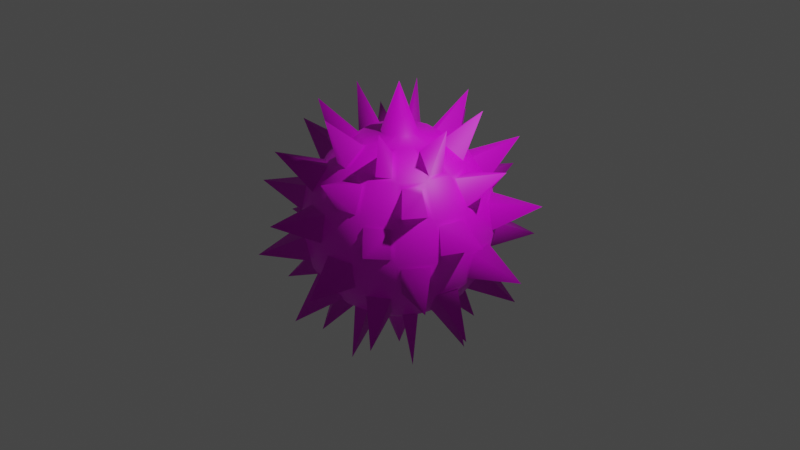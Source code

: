 # Source: SpikeBomb.blend  (saved by Blender 3.6.13; exported with 4.5.12 LTS)
import bpy
from mathutils import Matrix  # noqa: F401  (used for matrix-valued properties, if any)

bpy.ops.wm.read_factory_settings(use_empty=True)
scene = bpy.context.scene
scene.name = 'Scene'

# ---- collections
col_collection = bpy.data.collections.new('Collection'); scene.collection.children.link(col_collection)

# ---- images (referenced by path relative to the original .blend; pixels are not part of the script)
import os
ASSET_DIR = os.environ.get("B2B_ASSET_DIR", "")  # directory of the original .blend (textures are referenced by path, not embedded)
HERE = os.path.dirname(os.path.abspath(__file__))  # packed textures are extracted next to this script under _unpacked/

def load_image(name, relpath, width, height, colorspace="sRGB"):
    """Load a texture the original file referenced (path relative to the .blend, or extracted next to this script)."""
    p = next((c for c in (os.path.join(HERE, relpath), os.path.join(ASSET_DIR, relpath)) if relpath and os.path.exists(c)), "")
    if p:
        img = bpy.data.images.load(p, check_existing=True)
        img.name = name
    else:  # same state as the original file: an image datablock whose file is absent (Cycles renders it pink)
        img = bpy.data.images.new(name, width, height)
        img.source = "FILE"
        img.filepath = "//" + (relpath or name)
    img.colorspace_settings.name = colorspace
    return img
img_ao = load_image('AO', 'SpikeBomb_AO.png', 1024, 1024, 'sRGB')
img_spikebomb_texture_png = load_image('SpikeBomb_Texture.png', 'SpikeBomb_Texture.png', 1024, 1024, 'sRGB')

# ---- materials (node trees are filled in below, after node groups)
mat_material_001 = bpy.data.materials.new('Material.001')

# ---- material node trees
mat_material_001.use_nodes = True; mat_material_001.node_tree.nodes.clear()
_N = mat_material_001.node_tree.nodes; _L = mat_material_001.node_tree.links
n0 = _N.new('ShaderNodeBsdfPrincipled'); n0.name = 'Principled BSDF'; n0.location = (10, 300)
n0.distribution = 'GGX'
n0.subsurface_method = 'RANDOM_WALK_SKIN'
n0.inputs[3].default_value = 1.45
n0.inputs[27].default_value = (0.0, 0.0, 0.0, 1.0)
n0.inputs[28].default_value = 1.0
n1 = _N.new('ShaderNodeOutputMaterial'); n1.name = 'Material Output'; n1.location = (300, 300)
n2 = _N.new('ShaderNodeTexImage'); n2.name = 'Image Texture'; n2.location = (-679, 531)
n2.image = img_ao
n3 = _N.new('ShaderNodeTexImage'); n3.name = 'Image Texture.001'; n3.location = (-506, 149)
n3.image = img_spikebomb_texture_png
_L.new(n0.outputs[0], n1.inputs[0])
_L.new(n3.outputs[0], n0.inputs[0])
n1.is_active_output = True

# ---- world
world_world = bpy.data.worlds.new('World'); scene.world = world_world
world_world.use_nodes = True; world_world.node_tree.nodes.clear()
_N = world_world.node_tree.nodes; _L = world_world.node_tree.links
n0 = _N.new('ShaderNodeOutputWorld'); n0.name = 'World Output'; n0.location = (300, 300)
n1 = _N.new('ShaderNodeBackground'); n1.name = 'Background'; n1.location = (10, 300)
n1.inputs[0].default_value = (0.05088, 0.05088, 0.05088, 1.0)
_L.new(n1.outputs[0], n0.inputs[0])
n0.is_active_output = True
world_world.color = (0.05088, 0.05088, 0.05088)
world_world.use_sun_shadow = False
world_world.sun_shadow_jitter_overblur = 0.0

# ---- cameras
cam_camera = bpy.data.cameras.new('Camera')
cam_camera.clip_end = 100.0
cam_camera.ortho_scale = 7.314

# ---- lights
light_light = bpy.data.lights.new('Light', 'POINT')
light_light.transmission_factor = 0.0
light_light.energy = 1000.0
light_light.shadow_soft_size = 0.1
light_light.shadow_maximum_resolution = 0.006
light_light.use_absolute_resolution = True

# ---- meshes
me_sphere = bpy.data.meshes.new('Sphere')
me_sphere.from_pydata([(0.3285, 0.2583, 0.8957), (0.7998, 0.3847, -0.4245), (0.4149, 0.0497, -0.8957), (0.1129, -0.4024, -0.8957), (0.04907, -0.9805, -0.04907), (0.0497, -0.6551, -0.7353), (-0.6889, -0.232, 0.6653), (-0.9246, -0.3299, -0.04907), (-0.7998, -0.3847, -0.4245), (-0.5917, 0.6615, -0.4245), (0.07009, 0.1692, 0.9651), (0.0, 0.9239, 0.3827), (0.0, 1.0, 0.0), (0.0, 0.9239, -0.3827), (-0.04907, 0.9239, -0.3336), (0.07009, 0.1692, -0.9651), (0.2706, 0.6533, 0.7071), (0.3536, 0.8536, 0.3827), (0.3847, 0.7998, 0.4245), (0.3827, 0.9239, 0.0), (0.3536, 0.8536, -0.3827), (0.2706, 0.6533, -0.7071), (0.1295, 0.1295, 0.9651), (0.1295, 0.1295, -0.9651), (0.5, 0.5, 0.7071), (0.6533, 0.6533, 0.3827), (0.7071, 0.7071, 0.0), (0.6533, 0.6533, -0.3827), (0.5, 0.5, -0.7071), (0.1692, 0.07009, 0.9651), (0.1692, 0.07009, -0.9651), (0.6533, 0.2706, 0.7071), (0.8536, 0.3536, 0.3827), (0.9239, 0.3827, 0.0), (0.8536, 0.3536, -0.3827), (0.6533, 0.2706, -0.7071), (0.1831, -2.46e-08, 0.9651), (0.1831, -2.46e-08, -0.9651), (0.7071, -8.941e-08, 0.7071), (0.9239, -1.192e-07, 0.3827), (1.0, -1.49e-07, 0.0), (0.9239, -1.192e-07, -0.3827), (0.9239, 0.04907, -0.3336), (0.7071, -8.941e-08, -0.7071), (0.7252, -0.04933, -0.6653), (0.1692, -0.07009, 0.9651), (0.1692, -0.07009, -0.9651), (0.6533, -0.2706, 0.7071), (0.8536, -0.3536, 0.3827), (0.9239, -0.3827, 0.0), (0.8536, -0.3536, -0.3827), (0.6533, -0.2706, -0.7071), (0.1295, -0.1295, 0.9651), (0.1295, -0.1295, -0.9651), (0.5, -0.5, 0.7071), (0.6533, -0.6533, 0.3827), (0.7071, -0.7071, 0.0), (0.6533, -0.6533, -0.3827), (0.5, -0.5, -0.7071), (0.07009, -0.1692, 0.9651), (0.07009, -0.1692, -0.9651), (0.2706, -0.6533, 0.7071), (0.3536, -0.8536, 0.3827), (0.3827, -0.9239, 0.0), (0.3536, -0.8536, -0.3827), (0.2706, -0.6533, -0.7071), (-5.734e-08, -0.1831, 0.9651), (-5.734e-08, -0.1831, -0.9651), (-2.235e-07, -0.7071, 0.7071), (-2.384e-07, -0.9239, 0.3827), (-3.576e-07, -1.0, 0.0), (-2.384e-07, -0.9239, -0.3827), (-2.235e-07, -0.7071, -0.7071), (-0.1464, -0.3536, 0.9239), (-0.07009, -0.1692, -0.9651), (-0.2706, -0.6533, 0.7071), (-0.3536, -0.8536, 0.3827), (-0.3827, -0.9239, 0.0), (-0.3536, -0.8536, -0.3827), (-0.2706, -0.6533, -0.7071), (-0.1295, -0.1295, 0.9651), (-0.1295, -0.1295, -0.9651), (-0.5, -0.5, 0.7071), (-0.6533, -0.6533, 0.3827), (-0.7071, -0.7071, 0.0), (-0.728, -0.6586, 0.04907), (-0.6533, -0.6533, -0.3827), (-0.5, -0.5, -0.7071), (-0.1692, -0.07009, 0.9651), (-0.1692, -0.07009, -0.9651), (-0.6533, -0.2706, 0.7071), (-0.8536, -0.3536, 0.3827), (-0.9239, -0.3827, 0.0), (-0.8536, -0.3536, -0.3827), (-0.6533, -0.2706, -0.7071), (-0.1831, 9.684e-08, 0.9651), (-0.1831, 9.684e-08, -0.9651), (-0.7071, 3.278e-07, 0.7071), (-0.9239, 3.576e-07, 0.3827), (-1.0, 5.066e-07, 0.0), (-0.9239, 3.576e-07, -0.3827), (-0.7071, 3.278e-07, -0.7071), (-0.1692, 0.07009, 0.9651), (-0.1692, 0.07009, -0.9651), (-0.6533, 0.2706, 0.7071), (-0.8536, 0.3536, 0.3827), (-0.9239, 0.3827, 0.0), (-0.8536, 0.3536, -0.3827), (-0.6533, 0.2706, -0.7071), (-0.1295, 0.1295, 0.9651), (-0.1295, 0.1295, -0.9651), (-0.5, 0.5, 0.7071), (-0.6533, 0.6533, 0.3827), (-0.7071, 0.7071, 0.0), (-0.6533, 0.6533, -0.3827), (-0.5, 0.5, -0.7071), (-0.4779, 0.5477, -0.6653), (-0.07009, 0.1692, 0.9651), (-0.07009, 0.1692, -0.9651), (-0.2706, 0.6533, 0.7071), (-0.3536, 0.8536, 0.3827), (-0.3827, 0.9239, 0.0), (-0.3536, 0.8536, -0.3827), (-0.2706, 0.6533, -0.7071), (1.487e-07, 0.1831, 0.9651), (-2.629e-08, 0.1831, -0.9651), (4.47e-07, 0.7071, 0.7071), (0.0497, 0.6551, 0.7353), (4.47e-07, 0.7071, -0.7071), (0.6242, -0.2048, 0.7353), (0.2583, -0.3285, 0.8957), (-0.3082, -0.8723, 0.3336), (-0.8723, -0.3082, -0.3336), (-0.6512, -0.3231, -0.6653), (-0.6551, 0.0497, 0.7353), (-0.6551, -0.0497, -0.7353), (-0.7998, 0.3847, 0.4245), (-0.6615, 0.5917, 0.4245), (-0.1129, 0.4024, -0.8957), (0.232, 0.6889, -0.6653), (0.4984, 0.4281, 0.7353), (0.6186, 0.688, -0.3336), (0.8723, 0.3082, -0.3336), (0.8861, 0.04933, 0.4245), (0.3643, -0.2047, -0.8957), (0.688, -0.6186, -0.3336), (0.4984, -0.4281, -0.7353), (-0.04933, -0.8861, -0.4245), (-0.6615, -0.5917, -0.4245), (-0.4149, -0.0497, -0.8957), (-0.4024, 0.1129, 0.8957), (-0.6242, 0.2048, 0.7353), (-0.8723, 0.3082, 0.3336), (-0.8348, 0.3989, -0.3336), (-0.8375, 0.2935, -0.4245), (-0.6586, 0.728, 0.04907), (-0.3231, 0.6512, -0.6653), (-0.0497, 0.6551, -0.7353), (0.2047, 0.3643, -0.8957), (0.04933, 0.8861, -0.4245), (0.728, 0.6586, 0.04907), (0.6512, 0.3231, -0.6653), (0.4024, 0.1129, -0.8957), (0.4149, -0.0497, 0.8957), (0.9805, 0.04907, -0.04907), (0.4281, -0.4984, 0.7353), (0.0497, -0.4149, -0.8957), (-0.3299, -0.9246, 0.04907), (-0.5917, -0.6615, 0.4245), (-0.688, -0.6186, 0.3336), (-0.5862, -0.2966, 0.7353), (-0.8375, -0.2935, 0.4245), (-0.8348, -0.3989, 0.3336), (-0.8871, -0.4206, 0.04907), (-0.6889, 0.232, -0.6653), (-0.6186, 0.688, 0.3336), (-0.3989, 0.8348, 0.3336), (-0.3847, 0.7998, -0.4245), (0.04907, 0.9805, 0.04907), (0.4779, 0.5477, 0.6653), (0.4024, -0.1129, 0.8957), (0.3082, -0.8723, -0.3336), (0.2048, -0.6242, -0.7353), (-0.04908, -0.9805, 0.04907), (0.04907, -0.9239, -0.3336), (-0.9239, 0.04908, 0.3336), (-0.9805, -0.04907, -0.04907), (-0.8861, 0.04933, -0.4245), (-0.6512, 0.3231, 0.6653), (-0.688, 0.6186, -0.3336), (-0.2048, 0.6242, -0.7353), (0.1129, 0.4024, 0.8957), (0.2048, 0.6242, 0.7353), (0.3231, 0.6512, 0.6653), (0.3082, 0.8723, 0.3336), (0.2966, 0.5862, -0.7353), (0.8723, -0.3082, 0.3336), (0.8375, -0.2935, -0.4245), (0.5917, -0.6615, -0.4245), (0.4779, -0.5477, -0.6653), (0.04933, -0.8861, 0.4245), (-0.2935, -0.8375, -0.4245), (-0.8871, 0.4206, -0.04907), (-0.3299, 0.9246, -0.04907), (0.0497, 0.4149, 0.8957), (0.04907, 0.9239, 0.3336), (0.5862, 0.2966, 0.7353), (0.8348, 0.3989, 0.3336), (0.6551, -0.0497, 0.7353), (0.8348, -0.3989, -0.3336), (0.5862, -0.2966, -0.7353), (0.6586, -0.728, 0.04907), (0.232, -0.6889, 0.6653), (0.3299, -0.9246, -0.04907), (-0.3231, -0.6512, 0.6653), (-0.4984, -0.4281, 0.7353), (-0.6586, -0.728, -0.04907), (-0.6186, -0.688, -0.3336), (-0.5862, 0.2966, -0.7353), (-0.4281, 0.4984, 0.7353), (-0.2966, 0.5862, 0.7353), (-0.04933, 0.7252, 0.6653), (0.3989, 0.8348, -0.3336), (0.5477, 0.4779, -0.6653), (0.3643, 0.2047, 0.8957), (0.7252, 0.04933, 0.6653), (0.9239, -0.04907, 0.3336), (0.8871, -0.4206, -0.04907), (0.728, -0.6586, -0.04907), (0.2047, -0.3643, 0.8957), (0.3989, -0.8348, 0.3336), (0.3231, -0.6512, -0.6653), (0.04933, -0.7252, 0.6653), (-0.3285, -0.2583, 0.8957), (-0.4984, 0.4281, -0.7353), (-0.2047, 0.3643, 0.8957), (-0.232, 0.6889, 0.6653), (-0.04907, 0.9805, -0.04907), (0.2935, 0.8375, -0.4245), (0.6615, 0.5917, -0.4245), (0.6889, 0.232, 0.6653), (0.9246, 0.3299, -0.04907), (0.9805, -0.04907, 0.04907), (0.6512, -0.3231, 0.6653), (0.5477, -0.4779, 0.6653), (0.6186, -0.688, 0.3336), (0.2966, -0.5862, 0.7353), (-0.0497, -0.4149, 0.8957), (-0.1129, -0.4024, 0.8957), (-0.3847, -0.7998, 0.4245), (-0.4206, -0.8871, -0.04907), (-0.2966, -0.5862, -0.7353), (-0.5477, -0.4779, -0.6653), (-0.2583, -0.3285, -0.8957), (-0.9239, -0.04907, -0.3336), (-0.3643, 0.2047, -0.8957), (-0.2935, 0.8375, 0.4245), (0.3299, 0.9246, 0.04907), (0.5917, 0.6615, 0.4245), (0.6586, 0.728, -0.04907), (0.2583, 0.3285, -0.8957), (0.8871, 0.4206, 0.04907), (0.6242, 0.2048, -0.7353), (0.6551, 0.0497, -0.7353), (0.6889, -0.232, -0.6653), (0.3285, -0.2583, -0.8957), (0.4206, -0.8871, 0.04907), (0.3847, -0.7998, -0.4245), (-0.04908, -0.9239, 0.3336), (-0.2048, -0.6242, 0.7353), (-0.232, -0.6889, -0.6653), (-0.3643, -0.2047, 0.8957), (-0.6242, -0.2048, -0.7353), (-0.4149, 0.0497, 0.8957), (-0.7252, -0.04933, 0.6653), (-0.9246, 0.3299, 0.04907), (-0.5477, 0.4779, 0.6653), (-0.4206, 0.8871, 0.04907), (-0.3082, 0.8723, -0.3336), (0.04933, 0.7252, -0.6653), (-0.0497, 0.4149, -0.8957), (0.4206, 0.8871, -0.04907), (0.688, 0.6186, 0.3336), (0.4281, 0.4984, -0.7353), (0.8375, 0.2935, 0.4245), (0.8861, -0.04933, -0.4245), (0.7998, -0.3847, 0.4245), (0.9246, -0.3299, 0.04907), (0.6615, -0.5917, 0.4245), (0.2935, -0.8375, 0.4245), (-0.0497, -0.6551, 0.7353), (-0.04933, -0.7252, -0.6653), (-0.3989, -0.8348, -0.3336), (-0.2047, -0.3643, -0.8957), (-0.4779, -0.5477, 0.6653), (-0.4281, -0.4984, -0.7353), (-0.4024, -0.1129, -0.8957), (-0.8861, -0.04933, 0.4245), (-0.9805, 0.04908, 0.04907), (-0.7252, 0.04933, -0.6653), (-0.2583, 0.3285, 0.8957), (-0.728, 0.6586, -0.04907), (-0.3285, 0.2583, -0.8957), (-0.04933, 0.8861, 0.4245), (-0.2798, 1.407, -0.2871), (0.6767, 1.013, 0.819), (0.2798, 1.407, 0.2871), (0.2376, 1.195, -0.819), (0.4533, 0.6784, -1.229), (0.6784, 0.4533, 1.229), (0.7968, 1.192, -0.2871), (1.195, 0.2376, 0.819), (1.192, 0.7968, 0.2871), (1.013, 0.6767, -0.819), (1.407, 0.2798, -0.2871), (0.8003, 0.1592, -1.229), (0.8003, -0.1592, 1.229), (1.407, -0.2798, 0.2871), (1.192, -0.7968, -0.2871), (1.195, -0.2376, -0.819), (0.4533, -0.6784, 1.229), (1.013, -0.6767, 0.819), (0.6767, -1.013, -0.819), (0.6784, -0.4533, -1.229), (0.2376, -1.195, 0.819), (0.7968, -1.192, 0.2871), (0.2798, -1.407, -0.2871), (-0.1592, -0.8003, 1.229), (-0.2798, -1.407, 0.2871), (-0.2376, -1.195, -0.819), (0.1592, -0.8003, -1.229), (-0.6767, -1.013, 0.819), (-0.7968, -1.192, -0.2871), (-0.6784, -0.4533, 1.229), (-0.4533, -0.6784, -1.229), (-1.192, -0.7968, 0.2871), (-1.407, -0.2798, -0.2871), (-1.013, -0.6767, -0.819), (-0.8003, 0.1592, 1.229), (-1.195, -0.2376, 0.819), (-1.407, 0.2798, 0.2871), (-1.195, 0.2376, -0.819), (-0.8003, -0.1592, -1.229), (-1.013, 0.6767, 0.819), (-0.6784, 0.4533, -1.229), (-0.4533, 0.6784, 1.229), (-1.192, 0.7968, -0.2871), (-0.2376, 1.195, 0.819), (-0.7968, 1.192, 0.2871), (-0.6767, 1.013, -0.819), (-0.1592, 0.8003, -1.229), (0.1592, 0.8003, 1.229), (0.2706, 0.2706, 0.9239), (0.1464, 0.3536, 0.9239), (0.3536, 0.1464, 0.9239), (0.3827, -4.47e-08, 0.9239), (0.3536, -0.1464, 0.9239), (0.2706, -0.2706, 0.9239), (0.1464, -0.3536, 0.9239), (-1.192e-07, -0.3827, 0.9239), (-0.07009, -0.1692, 0.9651), (-0.2706, -0.2706, 0.9239), (-0.3536, -0.1464, 0.9239), (-0.3827, 1.788e-07, 0.9239), (-0.3536, 0.1464, 0.9239), (-0.2706, 0.2706, 0.9239), (-0.1464, 0.3536, 0.9239), (2.384e-07, 0.3827, 0.9239), (-2.06e-08, 8.327e-08, 1.467), (0.0, 0.3827, -0.9239), (0.1464, 0.3536, -0.9239), (0.2706, 0.2706, -0.9239), (0.3536, 0.1464, -0.9239), (0.3827, -4.47e-08, -0.9239), (0.3536, -0.1464, -0.9239), (0.2706, -0.2706, -0.9239), (0.1464, -0.3536, -0.9239), (-1.192e-07, -0.3827, -0.9239), (-0.1464, -0.3536, -0.9239), (-0.2706, -0.2706, -0.9239), (-0.3536, -0.1464, -0.9239), (-0.3827, 1.788e-07, -0.9239), (-0.3536, 0.1464, -0.9239), (-0.2706, 0.2706, -0.9239), (-0.1464, 0.3536, -0.9239), (1.49e-08, 9.686e-08, -1.467)], [], [(96, 103, 385), (369, 128, 21, 370), (13, 12, 19, 20), (11, 126, 16, 17), (29, 22, 368), (80, 360, 368), (37, 46, 385), (21, 20, 27, 28), (19, 17, 25, 26), (16, 353, 352, 24), (27, 26, 33, 34), (25, 24, 31, 32), (10, 124, 368), (89, 96, 385), (371, 28, 35, 372), (30, 37, 385), (35, 34, 41, 43), (33, 32, 39, 40), (31, 354, 355, 38), (22, 10, 368), (373, 43, 51, 374), (41, 40, 49, 50), (39, 38, 47, 48), (360, 66, 368), (81, 89, 385), (124, 117, 368), (23, 30, 385), (51, 50, 57, 58), (49, 48, 55, 56), (47, 356, 357, 54), (55, 54, 61, 62), (66, 59, 368), (74, 81, 385), (375, 58, 65, 376), (57, 56, 63, 64), (15, 23, 385), (65, 64, 71, 72), (63, 62, 69, 70), (61, 358, 359, 68), (117, 109, 368), (377, 72, 79, 378), (71, 70, 77, 78), (69, 68, 75, 76), (59, 52, 368), (67, 74, 385), (109, 102, 368), (118, 125, 385), (79, 78, 86, 87), (77, 76, 83, 84), (75, 73, 361, 82), (52, 45, 368), (125, 15, 385), (379, 87, 94, 380), (86, 84, 92, 93), (83, 82, 90, 91), (94, 93, 100, 101), (92, 91, 98, 99), (90, 362, 363, 97), (102, 95, 368), (60, 67, 385), (381, 101, 108, 382), (100, 99, 106, 107), (98, 97, 104, 105), (45, 36, 368), (110, 118, 385), (95, 88, 368), (53, 60, 385), (108, 107, 114, 115), (106, 105, 112, 113), (104, 364, 365, 111), (103, 110, 385), (383, 115, 123, 384), (114, 113, 121, 122), (112, 111, 119, 120), (36, 29, 368), (121, 120, 11, 12), (119, 366, 367, 126), (88, 80, 368), (46, 53, 385), (123, 122, 13, 128), (205, 178, 12, 11), (14, 237, 12, 13), (192, 191, 353, 16), (193, 18, 17, 16), (257, 194, 17, 19), (281, 222, 20, 19), (139, 238, 20, 21), (195, 158, 370, 21), (238, 159, 13, 20), (178, 257, 19, 12), (194, 205, 11, 17), (0, 140, 24, 352), (258, 179, 24, 25), (282, 160, 26, 25), (141, 259, 26, 27), (239, 223, 28, 27), (260, 283, 28, 371), (158, 260, 371, 370), (283, 195, 21, 28), (222, 141, 27, 20), (259, 281, 19, 26), (18, 258, 25, 17), (179, 193, 16, 24), (206, 224, 354, 31), (240, 284, 32, 31), (261, 207, 32, 33), (241, 142, 34, 33), (161, 1, 34, 35), (262, 162, 372, 35), (1, 239, 27, 34), (160, 261, 33, 26), (207, 282, 25, 32), (140, 206, 31, 24), (224, 0, 352, 354), (223, 161, 35, 28), (163, 208, 38, 355), (143, 225, 38, 39), (226, 242, 40, 39), (42, 164, 40, 41), (285, 44, 43, 41), (2, 263, 43, 373), (162, 2, 373, 372), (263, 262, 35, 43), (142, 42, 41, 34), (164, 241, 33, 40), (284, 143, 39, 32), (225, 240, 31, 38), (129, 180, 356, 47), (243, 286, 48, 47), (287, 196, 48, 49), (227, 209, 50, 49), (264, 197, 50, 51), (210, 144, 374, 51), (242, 287, 49, 40), (196, 226, 39, 48), (208, 129, 47, 38), (180, 163, 355, 356), (44, 264, 51, 43), (197, 285, 41, 50), (130, 165, 54, 357), (288, 244, 54, 55), (245, 211, 56, 55), (145, 228, 56, 57), (198, 199, 58, 57), (265, 146, 58, 375), (144, 265, 375, 374), (146, 210, 51, 58), (209, 145, 57, 50), (228, 227, 49, 56), (286, 288, 55, 48), (244, 243, 47, 54), (246, 229, 358, 61), (212, 289, 62, 61), (266, 230, 62, 63), (213, 181, 64, 63), (231, 267, 64, 65), (182, 3, 376, 65), (230, 245, 55, 62), (165, 246, 61, 54), (229, 130, 357, 358), (199, 231, 65, 58), (267, 198, 57, 64), (211, 266, 63, 56), (247, 290, 68, 359), (200, 232, 68, 69), (268, 183, 70, 69), (184, 4, 70, 71), (147, 291, 72, 71), (166, 5, 72, 377), (3, 166, 377, 376), (5, 182, 65, 72), (181, 184, 71, 64), (4, 213, 63, 70), (289, 200, 69, 62), (232, 212, 61, 68), (269, 248, 73, 75), (214, 249, 76, 75), (167, 131, 76, 77), (250, 292, 78, 77), (270, 201, 78, 79), (251, 293, 378, 79), (290, 269, 75, 68), (248, 247, 359, 73), (291, 270, 79, 72), (201, 147, 71, 78), (183, 167, 77, 70), (131, 268, 69, 76), (233, 215, 82, 361), (168, 294, 82, 83), (169, 85, 84, 83), (217, 216, 84, 86), (148, 252, 87, 86), (253, 295, 87, 379), (293, 253, 379, 378), (295, 251, 79, 87), (292, 217, 86, 78), (216, 250, 77, 84), (249, 168, 83, 76), (294, 214, 75, 82), (170, 271, 362, 90), (6, 171, 91, 90), (173, 172, 91, 92), (7, 132, 93, 92), (133, 8, 93, 94), (272, 296, 380, 94), (271, 233, 361, 362), (252, 133, 94, 87), (8, 148, 86, 93), (85, 173, 92, 84), (172, 169, 83, 91), (215, 170, 90, 82), (273, 134, 97, 363), (297, 274, 97, 98), (185, 298, 99, 98), (254, 186, 99, 100), (187, 299, 101, 100), (149, 135, 101, 381), (135, 272, 94, 101), (132, 254, 100, 93), (186, 7, 92, 99), (171, 297, 98, 91), (274, 6, 90, 97), (296, 149, 381, 380), (151, 150, 364, 104), (188, 136, 105, 104), (275, 152, 105, 106), (202, 153, 107, 106), (174, 154, 107, 108), (218, 255, 382, 108), (299, 174, 108, 101), (154, 187, 100, 107), (298, 275, 106, 99), (152, 185, 98, 105), (134, 151, 104, 97), (150, 273, 363, 364), (300, 219, 111, 365), (137, 276, 111, 112), (175, 155, 113, 112), (189, 301, 113, 114), (9, 116, 115, 114), (302, 234, 115, 383), (153, 189, 114, 107), (301, 202, 106, 113), (136, 137, 112, 105), (276, 188, 104, 111), (255, 302, 383, 382), (234, 218, 108, 115), (220, 235, 366, 119), (236, 256, 120, 119), (277, 176, 120, 121), (203, 278, 122, 121), (156, 177, 122, 123), (190, 138, 384, 123), (116, 156, 123, 115), (177, 9, 114, 122), (155, 277, 121, 113), (176, 175, 112, 120), (219, 220, 119, 111), (235, 300, 365, 366), (204, 127, 126, 367), (221, 236, 119, 126), (157, 190, 123, 128), (303, 221, 126, 11), (159, 279, 128, 13), (280, 157, 128, 369), (279, 139, 21, 128), (127, 192, 16, 126), (191, 204, 367, 353), (237, 203, 121, 12), (256, 303, 11, 120), (138, 280, 369, 384), (278, 14, 13, 122), (298, 185, 340), (261, 160, 312), (157, 280, 350), (198, 267, 322), (274, 297, 339), (239, 1, 313), (279, 159, 307), (231, 199, 322), (134, 273, 338), (162, 262, 315), (221, 303, 347), (130, 229, 320), (170, 215, 333), (1, 161, 313), (190, 157, 350), (246, 165, 320), (169, 172, 335), (142, 241, 314), (236, 221, 347), (245, 230, 325), (173, 85, 335), (207, 261, 312), (127, 204, 351), (3, 182, 330), (148, 8, 337), (284, 240, 311), (300, 235, 345), (267, 231, 322), (133, 252, 337), (224, 206, 309), (220, 219, 345), (181, 213, 326), (233, 271, 333), (193, 179, 305), (175, 176, 348), (230, 266, 325), (296, 272, 342), (258, 18, 305), (277, 155, 348), (289, 212, 324), (8, 133, 337), (281, 259, 310), (9, 177, 349), (229, 246, 320), (132, 7, 336), (141, 222, 310), (156, 116, 349), (243, 244, 321), (266, 211, 325), (139, 279, 307), (282, 207, 312), (186, 254, 336), (290, 247, 327), (192, 127, 351), (206, 140, 309), (299, 187, 341), (232, 200, 324), (204, 191, 351), (0, 224, 309), (135, 149, 342), (183, 268, 328), (203, 237, 304), (161, 223, 313), (272, 135, 342), (4, 184, 326), (303, 256, 347), (208, 163, 316), (254, 132, 336), (291, 147, 329), (280, 138, 350), (225, 143, 311), (7, 186, 336), (5, 166, 330), (14, 278, 304), (242, 226, 317), (297, 171, 339), (166, 3, 330), (164, 42, 314), (6, 274, 339), (182, 5, 330), (44, 285, 319), (149, 296, 342), (184, 181, 326), (263, 2, 315), (150, 151, 338), (213, 4, 326), (2, 162, 315), (136, 188, 343), (200, 289, 324), (262, 263, 315), (152, 275, 340), (212, 232, 324), (42, 142, 314), (153, 202, 346), (248, 269, 327), (241, 164, 314), (154, 174, 341), (249, 214, 331), (143, 284, 311), (255, 218, 344), (131, 167, 328), (240, 225, 311), (174, 299, 341), (292, 250, 332), (180, 129, 316), (187, 154, 341), (201, 270, 329), (286, 243, 321), (275, 298, 340), (293, 251, 334), (196, 287, 317), (185, 152, 340), (269, 290, 327), (209, 227, 318), (151, 134, 338), (247, 248, 327), (197, 264, 319), (273, 150, 338), (178, 205, 306), (270, 291, 329), (144, 210, 323), (219, 300, 345), (237, 14, 304), (147, 201, 329), (287, 242, 317), (276, 137, 343), (191, 192, 351), (167, 183, 328), (226, 196, 317), (155, 175, 348), (18, 193, 305), (268, 131, 328), (129, 208, 316), (301, 189, 346), (194, 257, 306), (215, 233, 333), (163, 180, 316), (116, 9, 349), (222, 281, 310), (294, 168, 331), (264, 44, 319), (234, 302, 344), (238, 139, 307), (85, 169, 335), (285, 197, 319), (189, 153, 346), (158, 195, 308), (216, 217, 332), (165, 130, 320), (202, 301, 346), (159, 238, 307), (252, 148, 337), (244, 288, 321), (137, 136, 343), (257, 178, 306), (295, 253, 334), (211, 245, 325), (188, 276, 343), (205, 194, 306), (253, 293, 334), (228, 145, 318), (302, 255, 344), (140, 0, 309), (251, 295, 334), (199, 198, 322), (218, 234, 344), (179, 258, 305), (217, 292, 332), (146, 265, 323), (235, 220, 345), (160, 282, 312), (250, 216, 332), (265, 144, 323), (256, 236, 347), (259, 141, 310), (168, 249, 331), (210, 146, 323), (176, 277, 348), (223, 239, 313), (214, 294, 331), (145, 209, 318), (278, 203, 304), (283, 260, 308), (271, 170, 333), (227, 228, 318), (177, 156, 349), (260, 158, 308), (171, 6, 339), (288, 286, 321), (138, 190, 350), (195, 283, 308), (172, 173, 335), (10, 22, 352, 353), (22, 29, 354, 352), (29, 36, 355, 354), (36, 45, 356, 355), (45, 52, 357, 356), (52, 59, 358, 357), (59, 66, 359, 358), (66, 360, 73, 359), (360, 80, 361, 73), (80, 88, 362, 361), (88, 95, 363, 362), (95, 102, 364, 363), (102, 109, 365, 364), (109, 117, 366, 365), (117, 124, 367, 366), (124, 10, 353, 367), (15, 125, 369, 370), (23, 15, 370, 371), (30, 23, 371, 372), (37, 30, 372, 373), (46, 37, 373, 374), (53, 46, 374, 375), (60, 53, 375, 376), (67, 60, 376, 377), (74, 67, 377, 378), (81, 74, 378, 379), (89, 81, 379, 380), (96, 89, 380, 381), (103, 96, 381, 382), (110, 103, 382, 383), (118, 110, 383, 384), (125, 118, 384, 369)])
me_sphere.polygons.foreach_set('use_smooth', [True] * 496)
_uv = me_sphere.uv_layers.new(name='UVMap')
_uv.uv.foreach_set('vector', [0.6248, 0.7367, 0.6105, 0.751, 0.5817, 0.7079, 0.4479, 0.2408, 0.3799, 0.1932, 0.4042, 0.144, 0.4766, 0.2148, 0.3136, 0.173, 0.2551, 0.1684, 0.2468, 0.101, 0.3323, 0.1071, 0.1936, 0.18, 0.1376, 0.2064, 0.1028, 0.1644, 0.1747, 0.1185, 0.7354, 0.6978, 0.7354, 0.718, 0.6845, 0.7079, 0.6336, 0.6978, 0.6413, 0.679, 0.6845, 0.7079, 0.5385, 0.679, 0.5528, 0.6647, 0.5817, 0.7079, 0.4042, 0.144, 0.3323, 0.1071, 0.3548, 0.01889, 0.4577, 0.09034, 0.2468, 0.101, 0.1747, 0.1185, 0.1299, 0.04284, 0.2437, 0.0005128, 0.1028, 0.1644, 0.04883, 0.2333, 0.01268, 0.2158, 0.05469, 0.1159, 0.3998, 0.774, 0.2878, 0.8156, 0.2845, 0.7167, 0.3561, 0.6993, 0.1784, 0.7979, 0.07632, 0.7281, 0.1288, 0.6751, 0.2003, 0.711, 0.7277, 0.7367, 0.7133, 0.751, 0.6845, 0.7079, 0.6326, 0.718, 0.6248, 0.7367, 0.5817, 0.7079, 0.518, 0.601, 0.4763, 0.702, 0.4276, 0.653, 0.4811, 0.5836, 0.5307, 0.6978, 0.5385, 0.679, 0.5817, 0.7079, 0.4276, 0.653, 0.3561, 0.6993, 0.337, 0.6382, 0.3927, 0.6116, 0.2845, 0.7167, 0.2003, 0.711, 0.2186, 0.6451, 0.2759, 0.6498, 0.1288, 0.6751, 0.05763, 0.6059, 0.08505, 0.5805, 0.1519, 0.6266, 0.7354, 0.718, 0.7277, 0.7367, 0.6845, 0.7079, 0.4547, 0.561, 0.3927, 0.6116, 0.3748, 0.5723, 0.4343, 0.535, 0.337, 0.6382, 0.2759, 0.6498, 0.2744, 0.5958, 0.3211, 0.5888, 0.2186, 0.6451, 0.1519, 0.6266, 0.1722, 0.582, 0.2237, 0.595, 0.6413, 0.679, 0.6557, 0.6647, 0.6845, 0.7079, 0.6326, 0.6978, 0.6326, 0.718, 0.5817, 0.7079, 0.7133, 0.751, 0.6946, 0.7588, 0.6845, 0.7079, 0.5307, 0.718, 0.5307, 0.6978, 0.5817, 0.7079, 0.3748, 0.5723, 0.3211, 0.5888, 0.3139, 0.5471, 0.3583, 0.5344, 0.2744, 0.5958, 0.2237, 0.595, 0.2293, 0.5511, 0.271, 0.5515, 0.1722, 0.582, 0.1028, 0.5529, 0.1169, 0.5245, 0.1807, 0.5454, 0.2293, 0.5511, 0.1807, 0.5454, 0.1877, 0.5082, 0.2308, 0.5132, 0.6557, 0.6647, 0.6744, 0.657, 0.6845, 0.7079, 0.6248, 0.679, 0.6326, 0.6978, 0.5817, 0.7079, 0.4197, 0.5093, 0.3583, 0.5344, 0.3503, 0.502, 0.4091, 0.4823, 0.3139, 0.5471, 0.271, 0.5515, 0.2694, 0.5124, 0.3069, 0.5088, 0.5385, 0.7367, 0.5307, 0.718, 0.5817, 0.7079, 0.3503, 0.502, 0.3069, 0.5088, 0.3032, 0.4744, 0.3432, 0.4679, 0.2694, 0.5124, 0.2308, 0.5132, 0.2323, 0.4767, 0.2676, 0.4764, 0.1877, 0.5082, 0.1249, 0.4967, 0.1295, 0.4682, 0.1902, 0.4768, 0.6946, 0.7588, 0.6744, 0.7588, 0.6845, 0.7079, 0.4015, 0.4567, 0.3432, 0.4679, 0.3398, 0.4386, 0.3974, 0.4302, 0.3032, 0.4744, 0.2676, 0.4764, 0.2661, 0.4424, 0.3, 0.4403, 0.2323, 0.4767, 0.1902, 0.4768, 0.1926, 0.4426, 0.2318, 0.444, 0.6744, 0.657, 0.6946, 0.657, 0.6845, 0.7079, 0.6105, 0.6647, 0.6248, 0.679, 0.5817, 0.7079, 0.6744, 0.7588, 0.6557, 0.751, 0.6845, 0.7079, 0.5715, 0.7588, 0.5528, 0.751, 0.5817, 0.7079, 0.3398, 0.4386, 0.3, 0.4403, 0.2986, 0.4086, 0.3371, 0.4057, 0.2661, 0.4424, 0.2318, 0.444, 0.2311, 0.4106, 0.2648, 0.4094, 0.1926, 0.4426, 0.1326, 0.4414, 0.1343, 0.4144, 0.1921, 0.4137, 0.6946, 0.657, 0.7133, 0.6647, 0.6845, 0.7079, 0.5528, 0.751, 0.5385, 0.7367, 0.5817, 0.7079, 0.3955, 0.4046, 0.3371, 0.4057, 0.3369, 0.3769, 0.3949, 0.3781, 0.2986, 0.4086, 0.2648, 0.4094, 0.2632, 0.3764, 0.2977, 0.3753, 0.2311, 0.4106, 0.1921, 0.4137, 0.19, 0.381, 0.2294, 0.3789, 0.3369, 0.3769, 0.2977, 0.3753, 0.2976, 0.3428, 0.3387, 0.3436, 0.2632, 0.3764, 0.2294, 0.3789, 0.2265, 0.3448, 0.2625, 0.3425, 0.19, 0.381, 0.1323, 0.3887, 0.1265, 0.3621, 0.1864, 0.3516, 0.6557, 0.751, 0.6413, 0.7367, 0.6845, 0.7079, 0.5918, 0.657, 0.6105, 0.6647, 0.5817, 0.7079, 0.3979, 0.352, 0.3387, 0.3436, 0.3422, 0.3126, 0.4051, 0.3246, 0.2976, 0.3428, 0.2625, 0.3425, 0.2603, 0.3066, 0.2992, 0.3067, 0.2265, 0.3448, 0.1864, 0.3516, 0.1792, 0.317, 0.2229, 0.3105, 0.7133, 0.6647, 0.7277, 0.679, 0.6845, 0.7079, 0.5918, 0.7588, 0.5715, 0.7588, 0.5817, 0.7079, 0.6413, 0.7367, 0.6336, 0.718, 0.6845, 0.7079, 0.5715, 0.657, 0.5918, 0.657, 0.5817, 0.7079, 0.3422, 0.3126, 0.2992, 0.3067, 0.3014, 0.2689, 0.3503, 0.2752, 0.2603, 0.3066, 0.2229, 0.3105, 0.2164, 0.2717, 0.2597, 0.2672, 0.1792, 0.317, 0.1198, 0.336, 0.1095, 0.3088, 0.1714, 0.2842, 0.6105, 0.751, 0.5918, 0.7588, 0.5817, 0.7079, 0.4141, 0.2972, 0.3503, 0.2752, 0.3594, 0.2381, 0.4294, 0.2688, 0.3014, 0.2689, 0.2597, 0.2672, 0.2562, 0.2228, 0.3074, 0.2245, 0.2164, 0.2717, 0.1714, 0.2842, 0.1558, 0.246, 0.2091, 0.2294, 0.7277, 0.679, 0.7354, 0.6978, 0.6845, 0.7079, 0.2562, 0.2228, 0.2091, 0.2294, 0.1936, 0.18, 0.2551, 0.1684, 0.1558, 0.246, 0.09511, 0.2826, 0.07489, 0.2562, 0.1376, 0.2064, 0.6336, 0.718, 0.6336, 0.6978, 0.6845, 0.7079, 0.5528, 0.6647, 0.5715, 0.657, 0.5817, 0.7079, 0.3594, 0.2381, 0.3074, 0.2245, 0.3136, 0.173, 0.3799, 0.1932, 0.1996, 0.1704, 0.2459, 0.1616, 0.2551, 0.1684, 0.1936, 0.18, 0.3054, 0.1798, 0.2626, 0.1764, 0.2551, 0.1684, 0.3136, 0.173, 0.1032, 0.1811, 0.0646, 0.2318, 0.04883, 0.2333, 0.1028, 0.1644, 0.1047, 0.1496, 0.1592, 0.1148, 0.1747, 0.1185, 0.1028, 0.1644, 0.239, 0.1124, 0.1864, 0.1253, 0.1747, 0.1185, 0.2468, 0.101, 0.2584, 0.0901, 0.3233, 0.09495, 0.3323, 0.1071, 0.2468, 0.101, 0.3906, 0.1486, 0.3386, 0.1216, 0.3323, 0.1071, 0.4042, 0.144, 0.4231, 0.1439, 0.4785, 0.1975, 0.4766, 0.2148, 0.4042, 0.144, 0.3386, 0.1216, 0.325, 0.1669, 0.3136, 0.173, 0.3323, 0.1071, 0.2459, 0.1616, 0.239, 0.1124, 0.2468, 0.101, 0.2551, 0.1684, 0.1864, 0.1253, 0.1996, 0.1704, 0.1936, 0.18, 0.1747, 0.1185, 0.04091, 0.6327, 0.07957, 0.7047, 0.07632, 0.7281, 0.0217, 0.6277, 0.1273, 0.0634, 0.07322, 0.1162, 0.05469, 0.1159, 0.1299, 0.04284, 0.1948, 0.7867, 0.2739, 0.7997, 0.2878, 0.8156, 0.1784, 0.7979, 0.3381, 0.03025, 0.2578, 0.01675, 0.2437, 0.0005128, 0.3548, 0.01889, 0.4025, 0.7537, 0.4575, 0.7016, 0.4763, 0.702, 0.3998, 0.774, 0.4937, 0.1874, 0.4544, 0.1141, 0.4577, 0.09034, 0.5133, 0.1925, 0.4785, 0.1975, 0.4937, 0.1874, 0.5133, 0.1925, 0.4766, 0.2148, 0.4544, 0.1141, 0.4231, 0.1439, 0.4042, 0.144, 0.4577, 0.09034, 0.3233, 0.09495, 0.3381, 0.03025, 0.3548, 0.01889, 0.3323, 0.1071, 0.2578, 0.01675, 0.2584, 0.0901, 0.2468, 0.101, 0.2437, 0.0005128, 0.1592, 0.1148, 0.1273, 0.0634, 0.1299, 0.04284, 0.1747, 0.1185, 0.07322, 0.1162, 0.1047, 0.1496, 0.1028, 0.1644, 0.05469, 0.1159, 0.1103, 0.6753, 0.05579, 0.6227, 0.05763, 0.6059, 0.1288, 0.6751, 0.1421, 0.6704, 0.194, 0.6967, 0.2003, 0.711, 0.1288, 0.6751, 0.2731, 0.7274, 0.2092, 0.7229, 0.2003, 0.711, 0.2845, 0.7167, 0.2922, 0.7054, 0.3443, 0.6925, 0.3561, 0.6993, 0.2845, 0.7167, 0.4257, 0.6678, 0.3714, 0.703, 0.3561, 0.6993, 0.4276, 0.653, 0.4271, 0.6363, 0.4653, 0.5853, 0.4811, 0.5836, 0.4276, 0.653, 0.3714, 0.703, 0.4025, 0.7537, 0.3998, 0.774, 0.3561, 0.6993, 0.2739, 0.7997, 0.2731, 0.7274, 0.2845, 0.7167, 0.2878, 0.8156, 0.2092, 0.7229, 0.1948, 0.7867, 0.1784, 0.7979, 0.2003, 0.711, 0.07957, 0.7047, 0.1103, 0.6753, 0.1288, 0.6751, 0.07632, 0.7281, 0.05579, 0.6227, 0.04091, 0.6327, 0.0217, 0.6277, 0.05763, 0.6059, 0.4575, 0.7016, 0.4257, 0.6678, 0.4276, 0.653, 0.4763, 0.702, 0.09976, 0.5775, 0.1481, 0.6122, 0.1519, 0.6266, 0.08505, 0.5805, 0.2072, 0.6514, 0.157, 0.6375, 0.1519, 0.6266, 0.2186, 0.6451, 0.2265, 0.6385, 0.2685, 0.6419, 0.2759, 0.6498, 0.2186, 0.6451, 0.331, 0.6478, 0.2852, 0.6565, 0.2759, 0.6498, 0.337, 0.6382, 0.3415, 0.6276, 0.3822, 0.6078, 0.3927, 0.6116, 0.337, 0.6382, 0.4544, 0.5754, 0.4068, 0.613, 0.3927, 0.6116, 0.4547, 0.561, 0.4653, 0.5853, 0.4544, 0.5754, 0.4547, 0.561, 0.4811, 0.5836, 0.4068, 0.613, 0.4271, 0.6363, 0.4276, 0.653, 0.3927, 0.6116, 0.3443, 0.6925, 0.331, 0.6478, 0.337, 0.6382, 0.3561, 0.6993, 0.2852, 0.6565, 0.2922, 0.7054, 0.2845, 0.7167, 0.2759, 0.6498, 0.194, 0.6967, 0.2072, 0.6514, 0.2186, 0.6451, 0.2003, 0.711, 0.157, 0.6375, 0.1421, 0.6704, 0.1288, 0.6751, 0.1519, 0.6266, 0.16, 0.5869, 0.107, 0.5658, 0.1028, 0.5529, 0.1722, 0.582, 0.1804, 0.577, 0.2182, 0.5868, 0.2237, 0.595, 0.1722, 0.582, 0.2678, 0.6024, 0.2299, 0.6019, 0.2237, 0.595, 0.2744, 0.5958, 0.2798, 0.589, 0.3142, 0.5837, 0.3211, 0.5888, 0.2744, 0.5958, 0.3706, 0.5814, 0.3302, 0.5936, 0.3211, 0.5888, 0.3748, 0.5723, 0.3783, 0.5604, 0.4213, 0.5318, 0.4343, 0.535, 0.3748, 0.5723, 0.2685, 0.6419, 0.2678, 0.6024, 0.2744, 0.5958, 0.2759, 0.6498, 0.2299, 0.6019, 0.2265, 0.6385, 0.2186, 0.6451, 0.2237, 0.595, 0.1481, 0.6122, 0.16, 0.5869, 0.1722, 0.582, 0.1519, 0.6266, 0.107, 0.5658, 0.09976, 0.5775, 0.08505, 0.5805, 0.1028, 0.5529, 0.3822, 0.6078, 0.3706, 0.5814, 0.3748, 0.5723, 0.3927, 0.6116, 0.3302, 0.5936, 0.3415, 0.6276, 0.337, 0.6382, 0.3211, 0.5888, 0.1284, 0.5185, 0.1751, 0.5355, 0.1807, 0.5454, 0.1169, 0.5245, 0.2224, 0.5566, 0.1858, 0.5525, 0.1807, 0.5454, 0.2293, 0.5511, 0.2349, 0.5457, 0.2656, 0.5462, 0.271, 0.5515, 0.2293, 0.5511, 0.3092, 0.5533, 0.2771, 0.5566, 0.271, 0.5515, 0.3139, 0.5471, 0.3183, 0.5399, 0.3511, 0.5302, 0.3583, 0.5344, 0.3139, 0.5471, 0.4154, 0.521, 0.3685, 0.5388, 0.3583, 0.5344, 0.4197, 0.5093, 0.4213, 0.5318, 0.4154, 0.521, 0.4197, 0.5093, 0.4343, 0.535, 0.3685, 0.5388, 0.3783, 0.5604, 0.3748, 0.5723, 0.3583, 0.5344, 0.3142, 0.5837, 0.3092, 0.5533, 0.3139, 0.5471, 0.3211, 0.5888, 0.2771, 0.5566, 0.2798, 0.589, 0.2744, 0.5958, 0.271, 0.5515, 0.2182, 0.5868, 0.2224, 0.5566, 0.2293, 0.5511, 0.2237, 0.595, 0.1858, 0.5525, 0.1804, 0.577, 0.1722, 0.582, 0.1807, 0.5454, 0.1792, 0.5142, 0.1316, 0.507, 0.1249, 0.4967, 0.1877, 0.5082, 0.1938, 0.5031, 0.2258, 0.5072, 0.2308, 0.5132, 0.1877, 0.5082, 0.2645, 0.5175, 0.2357, 0.5181, 0.2308, 0.5132, 0.2694, 0.5124, 0.2739, 0.5071, 0.3016, 0.5044, 0.3069, 0.5088, 0.2694, 0.5124, 0.3458, 0.5086, 0.3134, 0.5134, 0.3069, 0.5088, 0.3503, 0.502, 0.3553, 0.4928, 0.3985, 0.477, 0.4091, 0.4823, 0.3503, 0.502, 0.2357, 0.5181, 0.2349, 0.5457, 0.2293, 0.5511, 0.2308, 0.5132, 0.1751, 0.5355, 0.1792, 0.5142, 0.1877, 0.5082, 0.1807, 0.5454, 0.1316, 0.507, 0.1284, 0.5185, 0.1169, 0.5245, 0.1249, 0.4967, 0.3511, 0.5302, 0.3458, 0.5086, 0.3503, 0.502, 0.3583, 0.5344, 0.3134, 0.5134, 0.3183, 0.5399, 0.3139, 0.5471, 0.3069, 0.5088, 0.2656, 0.5462, 0.2645, 0.5175, 0.2694, 0.5124, 0.271, 0.5515, 0.1389, 0.4609, 0.1841, 0.4689, 0.1902, 0.4768, 0.1295, 0.4682, 0.2268, 0.482, 0.1954, 0.4823, 0.1902, 0.4768, 0.2323, 0.4767, 0.2368, 0.4721, 0.2629, 0.472, 0.2676, 0.4764, 0.2323, 0.4767, 0.299, 0.4793, 0.2724, 0.4808, 0.2676, 0.4764, 0.3032, 0.4744, 0.3076, 0.4686, 0.3374, 0.4635, 0.3432, 0.4679, 0.3032, 0.4744, 0.3955, 0.4664, 0.351, 0.4734, 0.3432, 0.4679, 0.4015, 0.4567, 0.3985, 0.477, 0.3955, 0.4664, 0.4015, 0.4567, 0.4091, 0.4823, 0.351, 0.4734, 0.3553, 0.4928, 0.3503, 0.502, 0.3432, 0.4679, 0.3016, 0.5044, 0.299, 0.4793, 0.3032, 0.4744, 0.3069, 0.5088, 0.2724, 0.4808, 0.2739, 0.5071, 0.2694, 0.5124, 0.2676, 0.4764, 0.2258, 0.5072, 0.2268, 0.482, 0.2323, 0.4767, 0.2308, 0.5132, 0.1954, 0.4823, 0.1938, 0.5031, 0.1877, 0.5082, 0.1902, 0.4768, 0.1856, 0.4494, 0.1403, 0.45, 0.1326, 0.4414, 0.1926, 0.4426, 0.1976, 0.4376, 0.2268, 0.4389, 0.2318, 0.444, 0.1926, 0.4426, 0.2619, 0.4471, 0.2364, 0.4483, 0.2318, 0.444, 0.2661, 0.4424, 0.2703, 0.4378, 0.2954, 0.4362, 0.3, 0.4403, 0.2661, 0.4424, 0.3351, 0.444, 0.3054, 0.4451, 0.3, 0.4403, 0.3398, 0.4386, 0.3456, 0.4311, 0.3886, 0.4233, 0.3974, 0.4302, 0.3398, 0.4386, 0.1841, 0.4689, 0.1856, 0.4494, 0.1926, 0.4426, 0.1902, 0.4768, 0.1403, 0.45, 0.1389, 0.4609, 0.1295, 0.4682, 0.1326, 0.4414, 0.3374, 0.4635, 0.3351, 0.444, 0.3398, 0.4386, 0.3432, 0.4679, 0.3054, 0.4451, 0.3076, 0.4686, 0.3032, 0.4744, 0.3, 0.4403, 0.2629, 0.472, 0.2619, 0.4471, 0.2661, 0.4424, 0.2676, 0.4764, 0.2364, 0.4483, 0.2368, 0.4721, 0.2323, 0.4767, 0.2318, 0.444, 0.142, 0.4062, 0.1855, 0.4072, 0.1921, 0.4137, 0.1343, 0.4144, 0.2264, 0.4159, 0.1974, 0.4184, 0.1921, 0.4137, 0.2311, 0.4106, 0.2352, 0.4061, 0.2603, 0.4052, 0.2648, 0.4094, 0.2311, 0.4106, 0.2944, 0.4131, 0.2693, 0.4136, 0.2648, 0.4094, 0.2986, 0.4086, 0.3032, 0.4034, 0.3319, 0.401, 0.3371, 0.4057, 0.2986, 0.4086, 0.388, 0.4128, 0.3439, 0.4122, 0.3371, 0.4057, 0.3955, 0.4046, 0.3886, 0.4233, 0.388, 0.4128, 0.3955, 0.4046, 0.3974, 0.4302, 0.3439, 0.4122, 0.3456, 0.4311, 0.3398, 0.4386, 0.3371, 0.4057, 0.2954, 0.4362, 0.2944, 0.4131, 0.2986, 0.4086, 0.3, 0.4403, 0.2693, 0.4136, 0.2703, 0.4378, 0.2661, 0.4424, 0.2648, 0.4094, 0.2268, 0.4389, 0.2264, 0.4159, 0.2311, 0.4106, 0.2318, 0.444, 0.1974, 0.4184, 0.1976, 0.4376, 0.1926, 0.4426, 0.1921, 0.4137, 0.1841, 0.3885, 0.1412, 0.3956, 0.1323, 0.3887, 0.19, 0.381, 0.1947, 0.3755, 0.2241, 0.3743, 0.2294, 0.3789, 0.19, 0.381, 0.2591, 0.3811, 0.234, 0.383, 0.2294, 0.3789, 0.2632, 0.3764, 0.2676, 0.3718, 0.2931, 0.371, 0.2977, 0.3753, 0.2632, 0.3764, 0.3317, 0.3819, 0.3026, 0.3804, 0.2977, 0.3753, 0.3369, 0.3769, 0.3435, 0.3704, 0.3874, 0.3698, 0.3949, 0.3781, 0.3369, 0.3769, 0.1412, 0.3956, 0.142, 0.4062, 0.1343, 0.4144, 0.1323, 0.3887, 0.3319, 0.401, 0.3317, 0.3819, 0.3369, 0.3769, 0.3371, 0.4057, 0.3026, 0.3804, 0.3032, 0.4034, 0.2986, 0.4086, 0.2977, 0.3753, 0.2603, 0.4052, 0.2591, 0.3811, 0.2632, 0.3764, 0.2648, 0.4094, 0.234, 0.383, 0.2352, 0.4061, 0.2311, 0.4106, 0.2294, 0.3789, 0.1855, 0.4072, 0.1841, 0.3885, 0.19, 0.381, 0.1921, 0.4137, 0.1328, 0.3525, 0.1782, 0.3459, 0.1864, 0.3516, 0.1265, 0.3621, 0.222, 0.3507, 0.1923, 0.356, 0.1864, 0.3516, 0.2265, 0.3448, 0.2307, 0.3398, 0.2576, 0.3381, 0.2625, 0.3425, 0.2265, 0.3448, 0.2931, 0.3473, 0.267, 0.347, 0.2625, 0.3425, 0.2976, 0.3428, 0.3029, 0.3377, 0.3338, 0.3381, 0.3387, 0.3436, 0.2976, 0.3428, 0.3887, 0.359, 0.3448, 0.3513, 0.3387, 0.3436, 0.3979, 0.352, 0.3448, 0.3513, 0.3435, 0.3704, 0.3369, 0.3769, 0.3387, 0.3436, 0.2931, 0.371, 0.2931, 0.3473, 0.2976, 0.3428, 0.2977, 0.3753, 0.267, 0.347, 0.2676, 0.3718, 0.2632, 0.3764, 0.2625, 0.3425, 0.2241, 0.3743, 0.222, 0.3507, 0.2265, 0.3448, 0.2294, 0.3789, 0.1923, 0.356, 0.1947, 0.3755, 0.19, 0.381, 0.1864, 0.3516, 0.3874, 0.3698, 0.3887, 0.359, 0.3979, 0.352, 0.3949, 0.3781, 0.1741, 0.3261, 0.1303, 0.3416, 0.1198, 0.336, 0.1792, 0.317, 0.1838, 0.3103, 0.2165, 0.3058, 0.2229, 0.3105, 0.1792, 0.317, 0.2558, 0.3119, 0.2282, 0.3148, 0.2229, 0.3105, 0.2603, 0.3066, 0.2653, 0.3015, 0.2944, 0.3016, 0.2992, 0.3067, 0.2603, 0.3066, 0.336, 0.3174, 0.3042, 0.3128, 0.2992, 0.3067, 0.3422, 0.3126, 0.3508, 0.3065, 0.3988, 0.3143, 0.4051, 0.3246, 0.3422, 0.3126, 0.3338, 0.3381, 0.336, 0.3174, 0.3422, 0.3126, 0.3387, 0.3436, 0.3042, 0.3128, 0.3029, 0.3377, 0.2976, 0.3428, 0.2992, 0.3067, 0.2576, 0.3381, 0.2558, 0.3119, 0.2603, 0.3066, 0.2625, 0.3425, 0.2282, 0.3148, 0.2307, 0.3398, 0.2265, 0.3448, 0.2229, 0.3105, 0.1782, 0.3459, 0.1741, 0.3261, 0.1792, 0.317, 0.1864, 0.3516, 0.1303, 0.3416, 0.1328, 0.3525, 0.1265, 0.3621, 0.1198, 0.336, 0.1139, 0.297, 0.1612, 0.2797, 0.1714, 0.2842, 0.1095, 0.3088, 0.2118, 0.279, 0.1787, 0.2884, 0.1714, 0.2842, 0.2164, 0.2717, 0.2212, 0.2654, 0.2536, 0.2621, 0.2597, 0.2672, 0.2164, 0.2717, 0.2957, 0.274, 0.265, 0.2727, 0.2597, 0.2672, 0.3014, 0.2689, 0.3085, 0.2634, 0.3452, 0.2679, 0.3503, 0.2752, 0.3014, 0.2689, 0.4025, 0.303, 0.3558, 0.2853, 0.3503, 0.2752, 0.4141, 0.2972, 0.2944, 0.3016, 0.2957, 0.274, 0.3014, 0.2689, 0.2992, 0.3067, 0.265, 0.2727, 0.2653, 0.3015, 0.2603, 0.3066, 0.2597, 0.2672, 0.2165, 0.3058, 0.2118, 0.279, 0.2164, 0.2717, 0.2229, 0.3105, 0.1787, 0.2884, 0.1838, 0.3103, 0.1792, 0.317, 0.1714, 0.2842, 0.3988, 0.3143, 0.4025, 0.303, 0.4141, 0.2972, 0.4051, 0.3246, 0.3558, 0.2853, 0.3508, 0.3065, 0.3422, 0.3126, 0.3503, 0.2752, 0.152, 0.2578, 0.1081, 0.286, 0.09511, 0.2826, 0.1558, 0.246, 0.1599, 0.2369, 0.2, 0.2246, 0.2091, 0.2294, 0.1558, 0.246, 0.2508, 0.2296, 0.2161, 0.2345, 0.2091, 0.2294, 0.2562, 0.2228, 0.263, 0.2162, 0.3013, 0.2174, 0.3074, 0.2245, 0.2562, 0.2228, 0.351, 0.2431, 0.3129, 0.2327, 0.3074, 0.2245, 0.3594, 0.2381, 0.3715, 0.2332, 0.4253, 0.2555, 0.4294, 0.2688, 0.3594, 0.2381, 0.3452, 0.2679, 0.351, 0.2431, 0.3594, 0.2381, 0.3503, 0.2752, 0.3129, 0.2327, 0.3085, 0.2634, 0.3014, 0.2689, 0.3074, 0.2245, 0.2536, 0.2621, 0.2508, 0.2296, 0.2562, 0.2228, 0.2597, 0.2672, 0.2161, 0.2345, 0.2212, 0.2654, 0.2164, 0.2717, 0.2091, 0.2294, 0.1612, 0.2797, 0.152, 0.2578, 0.1558, 0.246, 0.1714, 0.2842, 0.1081, 0.286, 0.1139, 0.297, 0.1095, 0.3088, 0.09511, 0.2826, 0.07536, 0.2418, 0.1236, 0.2047, 0.1376, 0.2064, 0.07489, 0.2562, 0.1482, 0.2103, 0.1599, 0.2369, 0.1558, 0.246, 0.1376, 0.2064, 0.3837, 0.2078, 0.3715, 0.2332, 0.3594, 0.2381, 0.3799, 0.1932, 0.1891, 0.1906, 0.1482, 0.2103, 0.1376, 0.2064, 0.1936, 0.18, 0.325, 0.1669, 0.375, 0.1819, 0.3799, 0.1932, 0.3136, 0.173, 0.4327, 0.2435, 0.3837, 0.2078, 0.3799, 0.1932, 0.4479, 0.2408, 0.375, 0.1819, 0.3906, 0.1486, 0.4042, 0.144, 0.3799, 0.1932, 0.1236, 0.2047, 0.1032, 0.1811, 0.1028, 0.1644, 0.1376, 0.2064, 0.0646, 0.2318, 0.07536, 0.2418, 0.07489, 0.2562, 0.04883, 0.2333, 0.2626, 0.1764, 0.263, 0.2162, 0.2562, 0.2228, 0.2551, 0.1684, 0.2, 0.2246, 0.1891, 0.1906, 0.1936, 0.18, 0.2091, 0.2294, 0.4253, 0.2555, 0.4327, 0.2435, 0.4479, 0.2408, 0.4294, 0.2688, 0.3013, 0.2174, 0.3054, 0.1798, 0.3136, 0.173, 0.3074, 0.2245, 0.261, 0.8166, 0.2584, 0.9075, 0.216, 0.8609, 0.261, 0.9995, 0.1709, 0.9995, 0.216, 0.9551, 0.5307, 0.3277, 0.5504, 0.2193, 0.566, 0.2789, 0.8293, 0.09429, 0.7451, 0.09429, 0.7872, 0.05083, 0.7452, 0.8455, 0.7364, 0.7518, 0.7785, 0.7952, 0.7578, 0.6267, 0.6736, 0.6267, 0.7157, 0.5833, 0.8343, 0.4382, 0.843, 0.5319, 0.8009, 0.4885, 0.7538, 0.0005128, 0.8205, 0.0005128, 0.7872, 0.05083, 0.6726, 0.5476, 0.6529, 0.6559, 0.6374, 0.5964, 0.5815, 0.1099, 0.6012, 0.2183, 0.566, 0.1695, 0.7491, 0.4382, 0.7578, 0.5319, 0.7157, 0.4885, 0.6529, 0.3277, 0.6219, 0.3277, 0.6374, 0.2681, 0.6022, 0.0005128, 0.6726, 0.0005128, 0.6374, 0.04933, 0.6736, 0.6267, 0.6824, 0.533, 0.7157, 0.5833, 0.6012, 0.3277, 0.5307, 0.3277, 0.566, 0.2789, 0.6022, 0.2193, 0.6726, 0.2193, 0.6374, 0.2681, 0.9315, 0.6239, 0.8467, 0.6239, 0.8891, 0.5773, 0.9177, 0.2193, 0.9204, 0.3103, 0.8753, 0.2659, 0.6824, 0.4382, 0.7491, 0.4382, 0.7157, 0.4885, 0.8329, 0.1099, 0.9177, 0.1099, 0.8753, 0.1565, 0.8441, 0.533, 0.9341, 0.533, 0.8891, 0.5773, 0.2584, 0.9086, 0.261, 0.9995, 0.216, 0.9551, 0.6012, 0.0005128, 0.5815, 0.1089, 0.566, 0.04933, 0.6529, 0.3287, 0.6726, 0.4371, 0.6374, 0.3883, 0.9058, 0.8455, 0.8217, 0.8455, 0.8638, 0.8021, 0.7451, 0.4225, 0.7538, 0.3287, 0.7872, 0.3791, 0.6933, 0.2193, 0.7244, 0.2193, 0.7088, 0.2789, 0.7451, 0.09429, 0.7538, 0.0005128, 0.7872, 0.05083, 0.8304, 0.7518, 0.8971, 0.7518, 0.8638, 0.8021, 0.5504, 0.4371, 0.5307, 0.3287, 0.566, 0.3776, 0.744, 0.3277, 0.6736, 0.3277, 0.7088, 0.2789, 0.9315, 0.4382, 0.9341, 0.5291, 0.8891, 0.4847, 0.6529, 0.1089, 0.6219, 0.1089, 0.6374, 0.04933, 0.5395, 0.7598, 0.6062, 0.7598, 0.5728, 0.8101, 0.2647, 0.8166, 0.3495, 0.8166, 0.3071, 0.8632, 0.9177, 0.1099, 0.9204, 0.2009, 0.8753, 0.1565, 0.5815, 0.5476, 0.6012, 0.6559, 0.566, 0.6071, 0.6149, 0.8536, 0.5307, 0.8536, 0.5728, 0.8101, 0.3521, 0.9075, 0.262, 0.9075, 0.3071, 0.8632, 0.7588, 0.6267, 0.7676, 0.533, 0.8009, 0.5833, 0.8217, 0.8455, 0.8304, 0.7518, 0.8638, 0.8021, 0.7119, 0.9456, 0.6218, 0.9456, 0.6669, 0.9012, 0.616, 0.7598, 0.7001, 0.7598, 0.6581, 0.8033, 0.6219, 0.3277, 0.6022, 0.2193, 0.6374, 0.2681, 0.9943, 0.7489, 0.9969, 0.8399, 0.9519, 0.7955, 0.6245, 0.8546, 0.7093, 0.8546, 0.6669, 0.9012, 0.6914, 0.8536, 0.6247, 0.8536, 0.6581, 0.8033, 0.8971, 0.7507, 0.8304, 0.7507, 0.8638, 0.7004, 0.9204, 0.2009, 0.8303, 0.2009, 0.8753, 0.1565, 0.7676, 0.4382, 0.8343, 0.4382, 0.8009, 0.4885, 0.1736, 0.9086, 0.2584, 0.9086, 0.216, 0.9551, 0.9069, 0.8399, 0.9095, 0.7489, 0.9519, 0.7955, 0.6726, 0.4382, 0.6529, 0.5465, 0.6374, 0.487, 0.5307, 0.0005128, 0.6012, 0.0005128, 0.566, 0.04933, 0.5307, 0.3287, 0.6012, 0.3287, 0.566, 0.3776, 0.7452, 0.7507, 0.7364, 0.657, 0.7785, 0.7004, 0.8343, 0.533, 0.843, 0.6267, 0.8009, 0.5833, 0.5815, 0.1089, 0.5504, 0.1089, 0.566, 0.04933, 0.5815, 0.4371, 0.5504, 0.4371, 0.566, 0.3776, 0.5307, 0.6559, 0.5504, 0.5476, 0.566, 0.6071, 0.9069, 0.7479, 0.9095, 0.657, 0.9519, 0.7036, 0.9204, 0.4051, 0.8303, 0.4051, 0.8753, 0.3607, 0.6824, 0.533, 0.7491, 0.533, 0.7157, 0.5833, 0.6012, 0.6559, 0.5307, 0.6559, 0.566, 0.6071, 0.8441, 0.5291, 0.8467, 0.4382, 0.8891, 0.4847, 0.7578, 0.5319, 0.6736, 0.5319, 0.7157, 0.4885, 0.744, 0.0005128, 0.7244, 0.1089, 0.7088, 0.04933, 0.9095, 0.7489, 0.9943, 0.7489, 0.9519, 0.7955, 0.009275, 0.9104, 0.0005128, 0.8166, 0.04261, 0.8601, 0.5504, 0.2193, 0.5815, 0.2193, 0.566, 0.2789, 0.8205, 0.3287, 0.8293, 0.4225, 0.7872, 0.3791, 0.9969, 0.8399, 0.9069, 0.8399, 0.9519, 0.7955, 0.6022, 0.4371, 0.6219, 0.3287, 0.6374, 0.3883, 0.8329, 0.3141, 0.9177, 0.3141, 0.8753, 0.3607, 0.8265, 0.8466, 0.8239, 0.9375, 0.7815, 0.8909, 0.7364, 0.7518, 0.8206, 0.7518, 0.7785, 0.7952, 0.6219, 0.3287, 0.6529, 0.3287, 0.6374, 0.3883, 0.8303, 0.3103, 0.8329, 0.2193, 0.8753, 0.2659, 0.8119, 0.8455, 0.7452, 0.8455, 0.7785, 0.7952, 0.6726, 0.4371, 0.6022, 0.4371, 0.6374, 0.3883, 0.7538, 0.2037, 0.7451, 0.1099, 0.7872, 0.1534, 0.5504, 0.5476, 0.5815, 0.5476, 0.566, 0.6071, 0.8467, 0.4382, 0.9315, 0.4382, 0.8891, 0.4847, 0.5307, 0.2183, 0.5504, 0.1099, 0.566, 0.1695, 0.6219, 0.6559, 0.6022, 0.5476, 0.6374, 0.5964, 0.9341, 0.5291, 0.8441, 0.5291, 0.8891, 0.4847, 0.5504, 0.1099, 0.5815, 0.1099, 0.566, 0.1695, 0.7451, 0.3131, 0.7538, 0.2193, 0.7872, 0.2696, 0.843, 0.6267, 0.7588, 0.6267, 0.8009, 0.5833, 0.6012, 0.2183, 0.5307, 0.2183, 0.566, 0.1695, 0.1736, 0.9075, 0.1709, 0.8166, 0.216, 0.8609, 0.7676, 0.533, 0.8343, 0.533, 0.8009, 0.5833, 0.8329, 0.2193, 0.9177, 0.2193, 0.8753, 0.2659, 0.6182, 0.8546, 0.6208, 0.9456, 0.5758, 0.9012, 0.6219, 0.5465, 0.6022, 0.4382, 0.6374, 0.487, 0.9204, 0.3103, 0.8303, 0.3103, 0.8753, 0.2659, 0.8206, 0.657, 0.8119, 0.7507, 0.7785, 0.7004, 0.1699, 0.8166, 0.1612, 0.9104, 0.1278, 0.8601, 0.8293, 0.4225, 0.7451, 0.4225, 0.7872, 0.3791, 0.6933, 0.4371, 0.6736, 0.3287, 0.7088, 0.3776, 0.9943, 0.657, 0.9969, 0.7479, 0.9519, 0.7036, 0.7538, 0.3287, 0.8205, 0.3287, 0.7872, 0.3791, 0.8119, 0.7507, 0.7452, 0.7507, 0.7785, 0.7004, 0.8329, 0.09144, 0.8303, 0.0005128, 0.8753, 0.04486, 0.6933, 0.1089, 0.6736, 0.0005128, 0.7088, 0.04933, 0.7364, 0.657, 0.8206, 0.657, 0.7785, 0.7004, 0.0847, 0.8166, 0.07594, 0.9104, 0.04261, 0.8601, 0.9058, 0.657, 0.8971, 0.7507, 0.8638, 0.7004, 0.1709, 0.8166, 0.261, 0.8166, 0.216, 0.8609, 0.7244, 0.1099, 0.744, 0.2183, 0.7088, 0.1695, 0.7391, 0.9375, 0.7364, 0.8466, 0.7815, 0.8909, 0.2584, 0.9075, 0.1736, 0.9075, 0.216, 0.8609, 0.6022, 0.4382, 0.6726, 0.4382, 0.6374, 0.487, 0.4406, 0.8166, 0.4432, 0.9075, 0.3982, 0.8632, 0.6022, 0.5476, 0.6726, 0.5476, 0.6374, 0.5964, 0.6529, 0.5465, 0.6219, 0.5465, 0.6374, 0.487, 0.8293, 0.1099, 0.8205, 0.2037, 0.7872, 0.1534, 0.6529, 0.6559, 0.6219, 0.6559, 0.6374, 0.5964, 0.9176, 0.8466, 0.915, 0.9375, 0.8726, 0.8909, 0.07594, 0.9104, 0.009275, 0.9104, 0.04261, 0.8601, 0.5815, 0.4382, 0.6012, 0.5465, 0.566, 0.4977, 0.6736, 0.3277, 0.6933, 0.2193, 0.7088, 0.2789, 0.8303, 0.4051, 0.8329, 0.3141, 0.8753, 0.3607, 0.0005128, 0.8166, 0.0847, 0.8166, 0.04261, 0.8601, 0.7364, 0.8466, 0.8265, 0.8466, 0.7815, 0.8909, 0.8205, 0.2193, 0.8293, 0.3131, 0.7872, 0.2696, 0.5504, 0.1089, 0.5307, 0.0005128, 0.566, 0.04933, 0.9969, 0.7479, 0.9069, 0.7479, 0.9519, 0.7036, 0.8239, 0.9375, 0.7391, 0.9375, 0.7815, 0.8909, 0.262, 0.9075, 0.2647, 0.8166, 0.3071, 0.8632, 0.5307, 0.8536, 0.5395, 0.7598, 0.5728, 0.8101, 0.9095, 0.657, 0.9943, 0.657, 0.9519, 0.7036, 0.6736, 0.0005128, 0.744, 0.0005128, 0.7088, 0.04933, 0.5307, 0.9456, 0.5334, 0.8546, 0.5758, 0.9012, 0.8302, 0.9375, 0.8275, 0.8466, 0.8726, 0.8909, 0.6726, 0.0005128, 0.6529, 0.1089, 0.6374, 0.04933, 0.7244, 0.1089, 0.6933, 0.1089, 0.7088, 0.04933, 0.6247, 0.8536, 0.616, 0.7598, 0.6581, 0.8033, 0.7093, 0.8546, 0.7119, 0.9456, 0.6669, 0.9012, 0.09449, 0.9104, 0.08573, 0.8166, 0.1278, 0.8601, 0.8205, 0.2037, 0.7538, 0.2037, 0.7872, 0.1534, 0.744, 0.3287, 0.7244, 0.4371, 0.7088, 0.3776, 0.7588, 0.5319, 0.7676, 0.4382, 0.8009, 0.4885, 0.9341, 0.533, 0.9315, 0.6239, 0.8891, 0.5773, 0.7451, 0.1099, 0.8293, 0.1099, 0.7872, 0.1534, 0.5334, 0.8546, 0.6182, 0.8546, 0.5758, 0.9012, 0.6529, 0.1099, 0.6726, 0.2183, 0.6374, 0.1695, 0.9204, 0.0005128, 0.9177, 0.09144, 0.8753, 0.04486, 0.6726, 0.2193, 0.6529, 0.3277, 0.6374, 0.2681, 0.6208, 0.9456, 0.5307, 0.9456, 0.5758, 0.9012, 0.843, 0.5319, 0.7588, 0.5319, 0.8009, 0.4885, 0.8971, 0.7518, 0.9058, 0.8455, 0.8638, 0.8021, 0.8304, 0.7507, 0.8217, 0.657, 0.8638, 0.7004, 0.8293, 0.3131, 0.7451, 0.3131, 0.7872, 0.2696, 0.8275, 0.8466, 0.9176, 0.8466, 0.8726, 0.8909, 0.6736, 0.2183, 0.6933, 0.1099, 0.7088, 0.1695, 0.8303, 0.2009, 0.8329, 0.1099, 0.8753, 0.1565, 0.7538, 0.2193, 0.8205, 0.2193, 0.7872, 0.2696, 0.915, 0.9375, 0.8302, 0.9375, 0.8726, 0.8909, 0.6933, 0.1099, 0.7244, 0.1099, 0.7088, 0.1695, 0.3531, 0.9075, 0.3558, 0.8166, 0.3982, 0.8632, 0.7244, 0.4371, 0.6933, 0.4371, 0.7088, 0.3776, 0.6012, 0.3287, 0.5815, 0.4371, 0.566, 0.3776, 0.744, 0.2183, 0.6736, 0.2183, 0.7088, 0.1695, 0.8205, 0.0005128, 0.8293, 0.09429, 0.7872, 0.05083, 0.6736, 0.3287, 0.744, 0.3287, 0.7088, 0.3776, 0.6062, 0.7598, 0.6149, 0.8536, 0.5728, 0.8101, 0.9177, 0.09144, 0.8329, 0.09144, 0.8753, 0.04486, 0.5307, 0.5465, 0.5504, 0.4382, 0.566, 0.4977, 0.7244, 0.2193, 0.744, 0.3277, 0.7088, 0.2789, 0.1709, 0.9995, 0.1736, 0.9086, 0.216, 0.9551, 0.8303, 0.0005128, 0.9204, 0.0005128, 0.8753, 0.04486, 0.5504, 0.4382, 0.5815, 0.4382, 0.566, 0.4977, 0.6736, 0.5319, 0.6824, 0.4382, 0.7157, 0.4885, 0.6218, 0.9456, 0.6245, 0.8546, 0.6669, 0.9012, 0.08573, 0.8166, 0.1699, 0.8166, 0.1278, 0.8601, 0.6012, 0.5465, 0.5307, 0.5465, 0.566, 0.4977, 0.3495, 0.8166, 0.3521, 0.9075, 0.3071, 0.8632, 0.7491, 0.533, 0.7578, 0.6267, 0.7157, 0.5833, 0.1612, 0.9104, 0.09449, 0.9104, 0.1278, 0.8601, 0.3558, 0.8166, 0.4406, 0.8166, 0.3982, 0.8632, 0.9177, 0.3141, 0.9204, 0.4051, 0.8753, 0.3607, 0.6022, 0.2183, 0.6219, 0.1099, 0.6374, 0.1695, 0.6219, 0.1089, 0.6022, 0.0005128, 0.6374, 0.04933, 0.4432, 0.9075, 0.3531, 0.9075, 0.3982, 0.8632, 0.7001, 0.7598, 0.6914, 0.8536, 0.6581, 0.8033, 0.6219, 0.1099, 0.6529, 0.1099, 0.6374, 0.1695, 0.8206, 0.7518, 0.8119, 0.8455, 0.7785, 0.7952, 0.8217, 0.657, 0.9058, 0.657, 0.8638, 0.7004, 0.5815, 0.2193, 0.6012, 0.3277, 0.566, 0.2789, 0.6726, 0.2183, 0.6022, 0.2183, 0.6374, 0.1695, 0.8467, 0.6239, 0.8441, 0.533, 0.8891, 0.5773, 0.01983, 0.2824, 0.0005128, 0.2743, 0.01268, 0.2158, 0.04883, 0.2333, 0.006816, 0.5653, 0.02729, 0.556, 0.05763, 0.6059, 0.0217, 0.6277, 0.02729, 0.556, 0.04382, 0.5413, 0.08505, 0.5805, 0.05763, 0.6059, 0.04382, 0.5413, 0.05614, 0.5231, 0.1028, 0.5529, 0.08505, 0.5805, 0.05614, 0.5231, 0.06498, 0.5029, 0.1169, 0.5245, 0.1028, 0.5529, 0.06498, 0.5029, 0.07045, 0.4811, 0.1249, 0.4967, 0.1169, 0.5245, 0.07045, 0.4811, 0.07338, 0.4582, 0.1295, 0.4682, 0.1249, 0.4967, 0.07338, 0.4582, 0.07915, 0.4361, 0.1326, 0.4414, 0.1295, 0.4682, 0.07915, 0.4361, 0.08281, 0.4146, 0.1343, 0.4144, 0.1326, 0.4414, 0.08281, 0.4146, 0.08006, 0.3938, 0.1323, 0.3887, 0.1343, 0.4144, 0.08006, 0.3938, 0.07528, 0.3728, 0.1265, 0.3621, 0.1323, 0.3887, 0.07528, 0.3728, 0.06853, 0.3525, 0.1198, 0.336, 0.1265, 0.3621, 0.06853, 0.3525, 0.0596, 0.3328, 0.1095, 0.3088, 0.1198, 0.336, 0.0596, 0.3328, 0.048, 0.3146, 0.09511, 0.2826, 0.1095, 0.3088, 0.048, 0.3146, 0.03563, 0.2964, 0.07489, 0.2562, 0.09511, 0.2826, 0.03563, 0.2964, 0.01983, 0.2824, 0.04883, 0.2333, 0.07489, 0.2562, 0.5087, 0.2666, 0.4917, 0.2822, 0.4479, 0.2408, 0.4766, 0.2148, 0.5297, 0.2566, 0.5087, 0.2666, 0.4766, 0.2148, 0.5133, 0.1925, 0.5098, 0.5329, 0.5297, 0.54, 0.518, 0.601, 0.4811, 0.5836, 0.4929, 0.5209, 0.5098, 0.5329, 0.4811, 0.5836, 0.4547, 0.561, 0.4805, 0.503, 0.4929, 0.5209, 0.4547, 0.561, 0.4343, 0.535, 0.4688, 0.4851, 0.4805, 0.503, 0.4343, 0.535, 0.4197, 0.5093, 0.4599, 0.4656, 0.4688, 0.4851, 0.4197, 0.5093, 0.4091, 0.4823, 0.4531, 0.4455, 0.4599, 0.4656, 0.4091, 0.4823, 0.4015, 0.4567, 0.4484, 0.4248, 0.4531, 0.4455, 0.4015, 0.4567, 0.3974, 0.4302, 0.4455, 0.4041, 0.4484, 0.4248, 0.3974, 0.4302, 0.3955, 0.4046, 0.4487, 0.3829, 0.4455, 0.4041, 0.3955, 0.4046, 0.3949, 0.3781, 0.4494, 0.3614, 0.4487, 0.3829, 0.3949, 0.3781, 0.3979, 0.352, 0.4565, 0.341, 0.4494, 0.3614, 0.3979, 0.352, 0.4051, 0.3246, 0.4662, 0.321, 0.4565, 0.341, 0.4051, 0.3246, 0.4141, 0.2972, 0.4788, 0.3017, 0.4662, 0.321, 0.4141, 0.2972, 0.4294, 0.2688, 0.4917, 0.2822, 0.4788, 0.3017, 0.4294, 0.2688, 0.4479, 0.2408])
me_sphere.materials.append(mat_material_001)
me_sphere.update()

# ---- objects
ob_light = bpy.data.objects.new('Light', light_light)
ob_camera = bpy.data.objects.new('Camera', cam_camera)
ob_sphere = bpy.data.objects.new('Sphere', me_sphere)

# ---- transforms, parenting, visibility, modifiers, constraints
ob_light.location = (4.076, 1.005, 5.904)
ob_light.rotation_euler = (0.6503, 0.05522, 1.866)
ob_light.lock_rotations_4d = False
ob_light.empty_display_type = 'ARROWS'
ob_light.color = (0.0, 0.0, 0.0, 0.0)
ob_light.lineart.crease_threshold = 0.0
ob_camera.location = (7.359, -6.926, 4.958)
ob_camera.rotation_euler = (1.109, 0.0, 0.8149)
ob_camera.lock_rotations_4d = False
ob_camera.empty_display_type = 'ARROWS'
ob_camera.color = (0.0, 0.0, 0.0, 0.0)
ob_camera.display_type = 'WIRE'
ob_camera.lineart.crease_threshold = 0.0
ob_sphere.location = (0.0, 0.0, 0.0)

# ---- collection membership
col_collection.objects.link(ob_light)
col_collection.objects.link(ob_camera)
col_collection.objects.link(ob_sphere)

# ---- scene / render settings (as saved in the file)
scene.camera = ob_camera
scene.frame_start = 1; scene.frame_end = 250; scene.frame_set(1)
scene.render.engine = 'CYCLES'
scene.cycles.sampling_pattern = 'TABULATED_SOBOL'
scene.cycles.bake_type = 'AO'
scene.view_settings.view_transform = 'Filmic'
bpy.context.view_layer.update()
